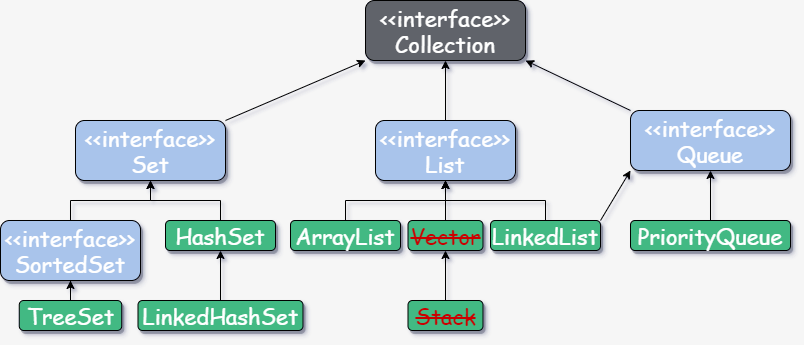

The diagram above was exported from draw.io. Its source (the exported page's mxGraphModel, read from the mxfile embedded in the PNG):
<mxGraphModel dx="1851" dy="592" grid="1" gridSize="10" guides="1" tooltips="1" connect="1" arrows="1" fold="1" page="1" pageScale="1" pageWidth="827" pageHeight="1169" background="#F6F6F6" math="0" shadow="0">
  <root>
    <mxCell id="0" />
    <mxCell id="1" parent="0" />
    <mxCell id="Enl7eLxVZ1xmvO9SPCiQ-1" value="&lt;font style=&quot;font-size: 22px&quot;&gt;&amp;lt;&amp;lt;interface&amp;gt;&amp;gt;&lt;br&gt;Collection&lt;/font&gt;" style="text;html=1;strokeColor=#000000;fillColor=#61646B;align=center;verticalAlign=middle;whiteSpace=wrap;rounded=1;shadow=1;fontFamily=Comic Sans MS;fontColor=#FFFFFF;" parent="1" vertex="1">
      <mxGeometry x="-443" y="100" width="160" height="60" as="geometry" />
    </mxCell>
    <mxCell id="d2184vUCKiDJVI-w6fKS-1" style="edgeStyle=orthogonalEdgeStyle;rounded=0;orthogonalLoop=1;jettySize=auto;html=1;exitX=0.5;exitY=0;exitDx=0;exitDy=0;entryX=0.5;entryY=1;entryDx=0;entryDy=0;" parent="1" source="Enl7eLxVZ1xmvO9SPCiQ-3" target="Enl7eLxVZ1xmvO9SPCiQ-1" edge="1">
      <mxGeometry relative="1" as="geometry" />
    </mxCell>
    <mxCell id="Enl7eLxVZ1xmvO9SPCiQ-3" value="&lt;font style=&quot;font-size: 22px&quot;&gt;&amp;lt;&amp;lt;interface&amp;gt;&amp;gt;&lt;br&gt;List&lt;/font&gt;" style="text;html=1;strokeColor=#000000;fillColor=#A9C4EB;align=center;verticalAlign=middle;whiteSpace=wrap;rounded=1;shadow=1;fontFamily=Comic Sans MS;fontColor=#FFFFFF;" parent="1" vertex="1">
      <mxGeometry x="-433" y="220" width="140" height="60" as="geometry" />
    </mxCell>
    <mxCell id="Enl7eLxVZ1xmvO9SPCiQ-24" style="rounded=0;orthogonalLoop=1;jettySize=auto;html=1;exitX=0;exitY=0;exitDx=0;exitDy=0;entryX=1;entryY=1;entryDx=0;entryDy=0;" parent="1" source="Enl7eLxVZ1xmvO9SPCiQ-5" target="Enl7eLxVZ1xmvO9SPCiQ-1" edge="1">
      <mxGeometry relative="1" as="geometry" />
    </mxCell>
    <mxCell id="Enl7eLxVZ1xmvO9SPCiQ-5" value="&lt;font style=&quot;font-size: 22px&quot;&gt;&amp;lt;&amp;lt;interface&amp;gt;&amp;gt;&lt;br&gt;Queue&lt;/font&gt;" style="text;html=1;strokeColor=#000000;fillColor=#A9C4EB;align=center;verticalAlign=middle;whiteSpace=wrap;rounded=1;shadow=1;fontFamily=Comic Sans MS;fontColor=#FFFFFF;" parent="1" vertex="1">
      <mxGeometry x="-178" y="210" width="160" height="60" as="geometry" />
    </mxCell>
    <mxCell id="Enl7eLxVZ1xmvO9SPCiQ-22" style="rounded=0;orthogonalLoop=1;jettySize=auto;html=1;exitX=1;exitY=0;exitDx=0;exitDy=0;entryX=0;entryY=1;entryDx=0;entryDy=0;" parent="1" source="Enl7eLxVZ1xmvO9SPCiQ-7" target="Enl7eLxVZ1xmvO9SPCiQ-1" edge="1">
      <mxGeometry relative="1" as="geometry" />
    </mxCell>
    <mxCell id="Enl7eLxVZ1xmvO9SPCiQ-7" value="&lt;font style=&quot;font-size: 22px&quot;&gt;&amp;lt;&amp;lt;interface&amp;gt;&amp;gt;&lt;br&gt;Set&lt;/font&gt;" style="text;html=1;strokeColor=#000000;fillColor=#A9C4EB;align=center;verticalAlign=middle;whiteSpace=wrap;rounded=1;shadow=1;fontFamily=Comic Sans MS;fontColor=#FFFFFF;" parent="1" vertex="1">
      <mxGeometry x="-733" y="220" width="150" height="60" as="geometry" />
    </mxCell>
    <mxCell id="Enl7eLxVZ1xmvO9SPCiQ-27" style="edgeStyle=orthogonalEdgeStyle;rounded=0;orthogonalLoop=1;jettySize=auto;html=1;exitX=0.5;exitY=0;exitDx=0;exitDy=0;" parent="1" source="Enl7eLxVZ1xmvO9SPCiQ-10" target="Enl7eLxVZ1xmvO9SPCiQ-7" edge="1">
      <mxGeometry relative="1" as="geometry" />
    </mxCell>
    <mxCell id="Enl7eLxVZ1xmvO9SPCiQ-10" value="&lt;font style=&quot;font-size: 22px&quot;&gt;&amp;lt;&amp;lt;interface&amp;gt;&amp;gt;&lt;br&gt;SortedSet&lt;/font&gt;" style="text;html=1;strokeColor=#000000;fillColor=#A9C4EB;align=center;verticalAlign=middle;whiteSpace=wrap;rounded=1;shadow=1;fontFamily=Comic Sans MS;fontColor=#FFFFFF;" parent="1" vertex="1">
      <mxGeometry x="-808" y="320" width="140" height="60" as="geometry" />
    </mxCell>
    <mxCell id="Enl7eLxVZ1xmvO9SPCiQ-38" style="edgeStyle=orthogonalEdgeStyle;rounded=0;orthogonalLoop=1;jettySize=auto;html=1;exitX=0.5;exitY=0;exitDx=0;exitDy=0;" parent="1" source="Enl7eLxVZ1xmvO9SPCiQ-12" target="Enl7eLxVZ1xmvO9SPCiQ-3" edge="1">
      <mxGeometry relative="1" as="geometry" />
    </mxCell>
    <mxCell id="Enl7eLxVZ1xmvO9SPCiQ-12" value="&lt;font style=&quot;font-size: 22px&quot;&gt;ArrayList&lt;/font&gt;" style="text;html=1;strokeColor=#000000;fillColor=#42B983;align=center;verticalAlign=middle;whiteSpace=wrap;rounded=1;shadow=1;fontFamily=Comic Sans MS;fontColor=#FFFFFF;" parent="1" vertex="1">
      <mxGeometry x="-518" y="320" width="110" height="30" as="geometry" />
    </mxCell>
    <mxCell id="Enl7eLxVZ1xmvO9SPCiQ-33" style="rounded=0;orthogonalLoop=1;jettySize=auto;html=1;exitX=1;exitY=0;exitDx=0;exitDy=0;entryX=0;entryY=1;entryDx=0;entryDy=0;" parent="1" source="Enl7eLxVZ1xmvO9SPCiQ-13" target="Enl7eLxVZ1xmvO9SPCiQ-5" edge="1">
      <mxGeometry relative="1" as="geometry" />
    </mxCell>
    <mxCell id="Enl7eLxVZ1xmvO9SPCiQ-39" style="edgeStyle=orthogonalEdgeStyle;rounded=0;orthogonalLoop=1;jettySize=auto;html=1;exitX=0.5;exitY=0;exitDx=0;exitDy=0;" parent="1" source="Enl7eLxVZ1xmvO9SPCiQ-13" target="Enl7eLxVZ1xmvO9SPCiQ-3" edge="1">
      <mxGeometry relative="1" as="geometry" />
    </mxCell>
    <mxCell id="Enl7eLxVZ1xmvO9SPCiQ-13" value="&lt;font style=&quot;font-size: 22px&quot;&gt;LinkedList&lt;/font&gt;" style="text;html=1;strokeColor=#000000;fillColor=#42B983;align=center;verticalAlign=middle;whiteSpace=wrap;rounded=1;shadow=1;fontFamily=Comic Sans MS;fontColor=#FFFFFF;" parent="1" vertex="1">
      <mxGeometry x="-318" y="320" width="110" height="30" as="geometry" />
    </mxCell>
    <mxCell id="Enl7eLxVZ1xmvO9SPCiQ-29" style="edgeStyle=orthogonalEdgeStyle;rounded=0;orthogonalLoop=1;jettySize=auto;html=1;exitX=0.5;exitY=0;exitDx=0;exitDy=0;" parent="1" source="Enl7eLxVZ1xmvO9SPCiQ-15" target="Enl7eLxVZ1xmvO9SPCiQ-10" edge="1">
      <mxGeometry relative="1" as="geometry" />
    </mxCell>
    <mxCell id="Enl7eLxVZ1xmvO9SPCiQ-15" value="&lt;font style=&quot;font-size: 22px&quot;&gt;TreeSet&lt;/font&gt;" style="text;html=1;strokeColor=#000000;fillColor=#42B983;align=center;verticalAlign=middle;whiteSpace=wrap;rounded=1;shadow=1;fontFamily=Comic Sans MS;fontColor=#FFFFFF;" parent="1" vertex="1">
      <mxGeometry x="-789.25" y="400" width="102.5" height="30" as="geometry" />
    </mxCell>
    <mxCell id="Enl7eLxVZ1xmvO9SPCiQ-26" style="edgeStyle=orthogonalEdgeStyle;rounded=0;orthogonalLoop=1;jettySize=auto;html=1;exitX=0.5;exitY=0;exitDx=0;exitDy=0;" parent="1" source="Enl7eLxVZ1xmvO9SPCiQ-16" target="Enl7eLxVZ1xmvO9SPCiQ-7" edge="1">
      <mxGeometry relative="1" as="geometry" />
    </mxCell>
    <mxCell id="Enl7eLxVZ1xmvO9SPCiQ-16" value="&lt;font style=&quot;font-size: 22px&quot;&gt;HashSet&lt;/font&gt;" style="text;html=1;strokeColor=#000000;fillColor=#42B983;align=center;verticalAlign=middle;whiteSpace=wrap;rounded=1;shadow=1;fontFamily=Comic Sans MS;fontColor=#FFFFFF;" parent="1" vertex="1">
      <mxGeometry x="-643" y="320" width="110" height="30" as="geometry" />
    </mxCell>
    <mxCell id="Enl7eLxVZ1xmvO9SPCiQ-28" style="edgeStyle=orthogonalEdgeStyle;rounded=0;orthogonalLoop=1;jettySize=auto;html=1;exitX=0.5;exitY=0;exitDx=0;exitDy=0;" parent="1" target="Enl7eLxVZ1xmvO9SPCiQ-16" edge="1">
      <mxGeometry relative="1" as="geometry">
        <mxPoint x="-588" y="400" as="sourcePoint" />
      </mxGeometry>
    </mxCell>
    <mxCell id="Enl7eLxVZ1xmvO9SPCiQ-17" value="&lt;font style=&quot;font-size: 22px&quot;&gt;LinkedHashSet&lt;/font&gt;" style="text;html=1;strokeColor=#000000;fillColor=#42B983;align=center;verticalAlign=middle;whiteSpace=wrap;rounded=1;shadow=1;fontFamily=Comic Sans MS;fontColor=#FFFFFF;" parent="1" vertex="1">
      <mxGeometry x="-670.5" y="400" width="165" height="30" as="geometry" />
    </mxCell>
    <mxCell id="Enl7eLxVZ1xmvO9SPCiQ-37" style="edgeStyle=orthogonalEdgeStyle;rounded=0;orthogonalLoop=1;jettySize=auto;html=1;exitX=0.5;exitY=0;exitDx=0;exitDy=0;" parent="1" source="Enl7eLxVZ1xmvO9SPCiQ-18" target="Enl7eLxVZ1xmvO9SPCiQ-3" edge="1">
      <mxGeometry relative="1" as="geometry" />
    </mxCell>
    <mxCell id="Enl7eLxVZ1xmvO9SPCiQ-18" value="&lt;font style=&quot;font-size: 22px&quot;&gt;Vector&lt;/font&gt;" style="text;html=1;strokeColor=#000000;fillColor=#42B983;align=center;verticalAlign=middle;whiteSpace=wrap;rounded=1;shadow=1;fontFamily=Comic Sans MS;fontColor=#CC0000;fontStyle=8;" parent="1" vertex="1">
      <mxGeometry x="-400.5" y="320" width="75" height="30" as="geometry" />
    </mxCell>
    <mxCell id="Enl7eLxVZ1xmvO9SPCiQ-34" style="edgeStyle=orthogonalEdgeStyle;rounded=0;orthogonalLoop=1;jettySize=auto;html=1;exitX=0.5;exitY=0;exitDx=0;exitDy=0;" parent="1" source="Enl7eLxVZ1xmvO9SPCiQ-19" target="Enl7eLxVZ1xmvO9SPCiQ-5" edge="1">
      <mxGeometry relative="1" as="geometry" />
    </mxCell>
    <mxCell id="Enl7eLxVZ1xmvO9SPCiQ-19" value="&lt;font style=&quot;font-size: 22px&quot;&gt;PriorityQueue&lt;/font&gt;" style="text;html=1;strokeColor=#000000;fillColor=#42B983;align=center;verticalAlign=middle;whiteSpace=wrap;rounded=1;shadow=1;fontFamily=Comic Sans MS;fontColor=#FFFFFF;" parent="1" vertex="1">
      <mxGeometry x="-178" y="320" width="160" height="30" as="geometry" />
    </mxCell>
    <mxCell id="CpCQqfwlXaF97ZeLLz3L-2" style="edgeStyle=orthogonalEdgeStyle;rounded=0;orthogonalLoop=1;jettySize=auto;html=1;exitX=0.5;exitY=0;exitDx=0;exitDy=0;fontFamily=Comic Sans MS;fontSize=25;fontColor=#CC0000;" edge="1" parent="1" source="CpCQqfwlXaF97ZeLLz3L-1" target="Enl7eLxVZ1xmvO9SPCiQ-18">
      <mxGeometry relative="1" as="geometry" />
    </mxCell>
    <mxCell id="CpCQqfwlXaF97ZeLLz3L-1" value="&lt;span style=&quot;font-size: 22px&quot;&gt;Stack&lt;br&gt;&lt;/span&gt;" style="text;html=1;strokeColor=#000000;fillColor=#42B983;align=center;verticalAlign=middle;whiteSpace=wrap;rounded=1;shadow=1;fontFamily=Comic Sans MS;fontColor=#CC0000;fontStyle=8;" vertex="1" parent="1">
      <mxGeometry x="-400.5" y="400" width="75" height="30" as="geometry" />
    </mxCell>
  </root>
</mxGraphModel>